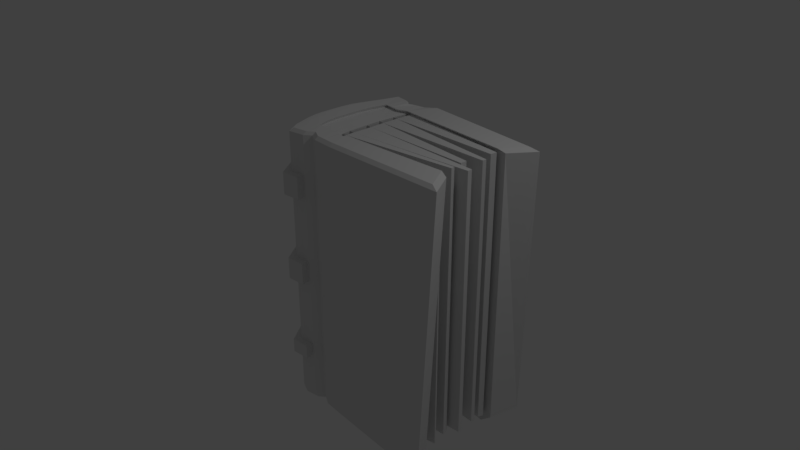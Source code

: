 # Source: book2ridged.blend  (saved by Blender 2.79.0; exported with 4.5.12 LTS)
import bpy
from mathutils import Matrix  # noqa: F401  (used for matrix-valued properties, if any)

bpy.ops.wm.read_factory_settings(use_empty=True)
scene = bpy.context.scene
scene.name = 'Scene'

# ---- collections
col_collection_1 = bpy.data.collections.new('Collection 1'); scene.collection.children.link(col_collection_1)

# ---- materials (node trees are filled in below, after node groups)
mat_material = bpy.data.materials.new('Material')
mat_material.alpha_threshold = 0.0
mat_material.use_transparent_shadow = False
mat_material.roughness = 0.5
mat_material.line_color = (0.0, 0.0, 0.0, 1.0)

# ---- material node trees

# ---- world
world_world = bpy.data.worlds.new('World'); scene.world = world_world
world_world.color = (0.05088, 0.05088, 0.05088)
world_world.use_sun_shadow = False
world_world.sun_shadow_jitter_overblur = 0.0
world_world.cycles.sampling_method = 'MANUAL'

# ---- cameras
cam_camera = bpy.data.cameras.new('Camera')
cam_camera.clip_end = 100.0
cam_camera.lens = 35.0
cam_camera.sensor_width = 32.0
cam_camera.sensor_height = 18.0
cam_camera.ortho_scale = 7.314
cam_camera.dof.focus_distance = 0.0
cam_camera.dof.aperture_fstop = 128.0

# ---- lights
light_lamp = bpy.data.lights.new('Lamp', 'POINT')
light_lamp.transmission_factor = 0.0
light_lamp.cutoff_distance = 30.0
light_lamp.energy = 100.0
light_lamp.shadow_buffer_clip_start = 1.001
light_lamp.shadow_soft_size = 0.1
light_lamp.shadow_maximum_resolution = 0.006
light_lamp.use_absolute_resolution = True

# ---- meshes
me_cube = bpy.data.meshes.new('Cube')
me_cube.from_pydata([(0.3568, -0.8651, -1.8), (0.06758, -0.8446, -1.8), (0.3568, -0.8651, 1.8), (0.06803, -0.8446, 1.8), (0.1372, 0.8447, -1.81), (0.07497, 0.5831, -1.768), (0.02499, 0.4106, -1.754), (-0.004155, 0.2053, -1.748), (0.0008625, 0.0, -1.747), (0.02575, -0.266, -1.759), (0.05062, -0.3564, -1.766), (0.1936, -0.8536, -1.8), (-0.009523, -0.5678, -1.789), (-0.07715, -0.3785, -1.774), (-0.1091, -0.2585, -1.767), (-0.134, 2.421e-07, -1.759), (-0.1319, 0.1893, -1.759), (-0.1084, 0.3785, -1.761), (-0.05165, 0.5678, -1.772), (0.08512, 0.616, 1.771), (0.02499, 0.4106, 1.754), (-0.004155, 0.2053, 1.748), (2.748e-05, -4.396e-07, 1.748), (0.03602, -0.2993, 1.762), (0.08164, -0.4465, 1.775), (0.1932, -0.616, 1.791), (-0.007885, -0.5678, 1.789), (-0.07466, -0.3785, 1.775), (-0.1111, -0.233, 1.766), (-0.1306, 1.602e-07, 1.759), (-0.1319, 0.1893, 1.759), (-0.1084, 0.3785, 1.761), (-0.05165, 0.5678, 1.772), (1.879, -0.9487, -1.8), (2.023, -0.8663, 1.8), (1.688, -0.6151, -1.8), (1.833, -0.5327, 1.8), (0.1345, 0.616, -1.771), (0.08453, 0.4106, -1.75), (0.06236, 0.2053, -1.741), (0.05693, 0.0, -1.741), (0.1044, -0.2993, -1.759), (0.1269, -0.3835, -1.768), (0.1345, 0.616, 1.771), (0.08453, 0.4106, 1.75), (0.06236, 0.2053, 1.741), (0.06957, -4.396e-07, 1.741), (0.1044, -0.2993, 1.759), (0.1447, -0.4465, 1.775), (1.679, -0.4396, -1.8), (1.679, -0.4594, -1.8), (1.679, -0.4396, 1.8), (1.679, -0.4594, 1.8), (1.635, -0.204, -1.764), (1.656, -0.2858, -1.771), (1.635, -0.204, 1.764), (1.65, -0.2641, 1.769), (1.773, -0.0799, -1.741), (1.775, -0.1422, -1.742), (1.773, -0.0799, 1.741), (1.775, -0.1422, 1.742), (1.573, 0.05224, -1.741), (1.578, -0.04009, -1.743), (1.573, 0.05224, 1.741), (1.578, -0.04009, 1.743), (1.739, 0.1866, -1.771), (1.728, 0.1417, -1.766), (1.739, 0.1866, 1.771), (1.728, 0.1417, 1.766), (1.725, 0.3707, -1.797), (1.706, 0.2951, -1.792), (1.725, 0.3707, 1.797), (1.706, 0.2951, 1.792), (1.908, 0.819, -1.8), (2.042, 0.7204, 1.8), (1.815, 0.4109, -1.8), (1.815, 0.4109, 1.8), (-0.1621, 0.5678, -1.779), (-0.08909, 0.7768, -1.791), (-0.06123, -0.7768, -1.8), (-0.06051, -0.7768, 1.8), (-0.08909, 0.7768, 1.791), (-0.1621, 0.5678, 1.779), (-0.132, -0.5678, -1.792), (-0.1985, -0.3785, -1.782), (-0.232, -0.233, -1.776), (-0.2475, 2.533e-07, -1.77), (-0.2451, 0.1893, -1.771), (-0.2201, 0.3785, -1.772), (-0.1302, -0.5678, 1.793), (-0.1958, -0.3785, 1.783), (-0.2287, -0.233, 1.776), (-0.2438, 1.714e-07, 1.771), (-0.2451, 0.1893, 1.771), (-0.2201, 0.3785, 1.772), (-0.256, 0.5678, -1.786), (-0.1634, 0.8446, -1.797), (-0.1514, -0.8446, -1.8), (-0.1513, -0.8446, 1.8), (-0.1634, 0.8446, 1.797), (-0.256, 0.5678, 1.786), (-0.2375, -0.5678, -1.796), (-0.3023, -0.3785, -1.789), (-0.3329, -0.233, -1.785), (-0.3446, 2.682e-07, -1.781), (-0.3422, 0.1893, -1.781), (-0.3152, 0.3785, -1.781), (-0.2359, -0.5678, 1.796), (-0.2998, -0.3785, 1.79), (-0.33, -0.233, 1.785), (-0.3413, 1.863e-07, 1.782), (-0.3422, 0.1893, 1.781), (-0.3152, 0.3785, 1.781), (-0.453, 0.5678, -1.797), (-0.3583, 0.877, -1.8), (-0.3642, -0.877, -1.8), (-0.3642, -0.877, 1.8), (-0.3583, 0.877, 1.8), (-0.453, 0.5678, 1.797), (-0.4593, -0.5678, -1.8), (-0.5215, -0.3785, -1.8), (-0.549, -0.233, -1.799), (-0.5535, 2.868e-07, -1.797), (-0.5515, 0.1893, -1.797), (-0.5167, 0.3785, -1.797), (-0.4593, -0.5678, 1.8), (-0.521, -0.3785, 1.8), (-0.5482, -0.233, 1.799), (-0.5524, 2.049e-07, 1.798), (-0.5515, 0.1893, 1.797), (-0.5167, 0.3785, 1.797), (-0.5683, 0.4341, -1.799), (-0.4836, 0.6711, -1.8), (-0.4946, -0.6734, -1.8), (-0.4946, -0.6734, 1.8), (-0.4836, 0.6711, 1.8), (-0.5683, 0.4341, 1.799), (-0.5783, -0.4364, -1.8), (-0.6145, -0.2913, -1.8), (-0.6245, -0.1798, -1.8), (-0.6246, -0.001135, -1.8), (-0.6245, 0.1439, -1.8), (-0.6083, 0.289, -1.8), (-0.5783, -0.4364, 1.8), (-0.6145, -0.2913, 1.8), (-0.6245, -0.1798, 1.8), (-0.6245, -0.001135, 1.8), (-0.6245, 0.1439, 1.8), (-0.6083, 0.289, 1.8), (0.1378, -0.595, -1.785), (0.1453, 0.8776, 1.774), (0.3296, 0.9264, -1.798), (0.3296, 0.9264, 1.798), (-0.01735, 0.7801, -1.79), (0.002908, 0.8506, 1.776), (0.2048, -0.8544, 1.8), (0.1516, -0.5918, 1.788), (0.2287, -0.722, -1.798), (0.1936, -0.8536, -1.8), (0.2048, -0.8544, 1.8), (-0.01002, -0.5528, -1.902), (0.1259, -0.5791, -1.898), (0.1774, -0.8298, -1.913), (0.06111, -0.821, -1.913), (0.1254, 0.8163, -1.922), (0.3029, 0.8954, -1.911), (0.3279, -0.8409, -1.913), (0.06793, 0.5627, -1.882), (-0.04888, 0.5479, -1.885), (1.732, -0.922, -1.913), (1.556, -0.5986, -1.913), (0.1229, 0.5945, -1.885), (1.673, 0.3958, -1.913), (1.759, 0.7913, -1.913), (-0.1508, 0.5479, -1.892), (-0.08342, 0.7504, -1.905), (-0.05772, -0.7553, -1.913), (-0.123, -0.5528, -1.905), (-0.2203, -0.5528, -1.909), (-0.1409, -0.821, -1.913), (-0.2374, 0.5479, -1.899), (-0.1519, 0.8161, -1.91), (-0.4249, -0.5528, -1.913), (-0.3372, -0.8524, -1.913), (-0.4191, 0.5479, -1.91), (-0.3318, 0.8475, -1.913), (-0.4823, -0.3693, -1.912), (-0.5077, -0.2283, -1.912), (-0.5119, -0.002447, -1.91), (-0.51, 0.181, -1.91), (-0.4779, 0.3644, -1.91), (-0.5775, -0.003548, -1.913), (-0.5774, -0.1767, -1.913), (-0.5681, -0.2848, -1.913), (-0.5347, -0.4254, -1.913), (-0.5255, 0.4183, -1.912), (-0.4474, 0.648, -1.913), (-0.4576, -0.6551, -1.913), (-0.5774, 0.1371, -1.913), (-0.5625, 0.2777, -1.912), (-0.01724, 0.7537, -1.903), (0.2097, -0.7022, -1.911), (0.1942, -0.5862, 1.832), (0.3486, -0.8215, 1.84), (0.2052, -0.8115, 1.84), (0.07609, -0.8022, 1.84), (0.149, 0.8247, 1.814), (0.09222, 0.5775, 1.811), (0.004462, -0.5407, 1.829), (-0.03683, 0.532, 1.812), (0.155, -0.5634, 1.829), (1.741, -0.5076, 1.84), (1.921, -0.8227, 1.84), (0.1388, 0.5775, 1.811), (1.724, 0.3838, 1.84), (1.939, 0.6762, 1.84), (0.3229, 0.8707, 1.839), (-0.141, 0.532, 1.819), (-0.07216, 0.7295, 1.832), (-0.04519, -0.7382, 1.84), (-0.1109, -0.5407, 1.833), (-0.1309, -0.8022, 1.84), (-0.2107, -0.5407, 1.837), (-0.2296, 0.532, 1.826), (-0.1422, 0.7935, 1.838), (-0.271, -0.3619, 1.83), (-0.2995, -0.2245, 1.826), (-0.3101, -0.00435, 1.822), (-0.311, 0.1744, 1.821), (-0.2855, 0.3532, 1.822), (-0.5054, -0.2245, 1.839), (-0.4214, -0.5407, 1.84), (-0.4797, -0.3619, 1.84), (-0.4155, 0.532, 1.838), (-0.3262, 0.8241, 1.84), (-0.3317, -0.8328, 1.84), (-0.5093, -0.00435, 1.838), (-0.5085, 0.1744, 1.838), (-0.4756, 0.3532, 1.837), (0.01465, 0.7992, 1.816), (0.06764, -0.8446, -1.275), (0.06771, -0.8446, -1.032), (0.06777, -0.8446, -0.1732), (0.06784, -0.8446, 0.173), (0.0679, -0.8446, 0.9802), (0.06797, -0.8446, 1.326), (-0.06113, -0.7768, -1.275), (-0.06103, -0.7768, -1.032), (-0.06092, -0.7768, -0.1732), (-0.06082, -0.7768, 0.173), (-0.06072, -0.7768, 0.9802), (-0.06061, -0.7768, 1.326), (-0.08909, 0.7768, -1.272), (-0.08909, 0.7768, -1.031), (-0.08909, 0.7768, -0.1724), (-0.08909, 0.7768, 0.1721), (-0.08909, 0.7768, 0.9778), (-0.08909, 0.7768, 1.322), (-0.1797, -0.8489, -1.246), (-0.1797, -0.8489, -1.061), (-0.1797, -0.8489, -0.1445), (-0.1797, -0.8489, 0.1442), (-0.1797, -0.8489, 1.009), (-0.1797, -0.8489, 1.298), (-0.1917, 0.8493, -1.245), (-0.1917, 0.8493, -1.061), (-0.1917, 0.8493, -0.1443), (-0.1917, 0.8493, 0.144), (-0.1917, 0.8493, 1.008), (-0.1917, 0.8493, 1.297), (-0.3642, -0.877, -1.246), (-0.3642, -0.877, -1.032), (-0.3642, -0.877, -0.1445), (-0.3642, -0.877, 0.173), (-0.3642, -0.877, 1.009), (-0.3642, -0.877, 1.298), (-0.3584, 0.877, -1.246), (-0.3583, 0.877, -1.032), (-0.3584, 0.877, -0.1445), (-0.3583, 0.877, 0.173), (-0.3583, 0.877, 1.009), (-0.3584, 0.877, 1.298), (-0.4946, -0.6734, -1.246), (-0.4946, -0.6734, -1.032), (-0.4946, -0.6734, -0.1445), (-0.4946, -0.6734, 0.173), (-0.4946, -0.6734, 1.009), (-0.4946, -0.6734, 1.298), (-0.4836, 0.6711, -1.246), (-0.4836, 0.6711, -1.032), (-0.4836, 0.6711, -0.1445), (-0.4836, 0.6711, 0.1729), (-0.4836, 0.6711, 1.009), (-0.4836, 0.6711, 1.298), (-0.5783, -0.4364, 1.298), (-0.5783, -0.4364, 0.9802), (-0.5783, -0.4364, 0.1442), (-0.5783, -0.4364, -0.1732), (-0.5783, -0.4364, -1.061), (-0.5783, -0.4364, -1.246), (-0.6145, -0.2913, 1.298), (-0.6145, -0.2913, 0.9802), (-0.6145, -0.2913, 0.1442), (-0.6145, -0.2913, -0.1732), (-0.6145, -0.2913, -1.061), (-0.6145, -0.2913, -1.246), (-0.6245, -0.1798, 1.298), (-0.6245, -0.1798, 0.9802), (-0.6245, -0.1798, 0.1443), (-0.6245, -0.1798, -0.1732), (-0.6245, -0.1798, -1.061), (-0.6245, -0.1798, -1.246), (-0.6245, -0.001144, 1.298), (-0.6245, -0.001135, 0.9802), (-0.6246, -0.001139, 0.1443), (-0.6246, -0.001135, -0.1731), (-0.6246, -0.001135, -1.061), (-0.6246, -0.001138, -1.246), (-0.6245, 0.1439, 1.298), (-0.6245, 0.1439, 0.9802), (-0.6245, 0.1439, 0.1442), (-0.6245, 0.1439, -0.1732), (-0.6245, 0.1439, -1.061), (-0.6245, 0.1439, -1.246), (-0.6084, 0.289, 1.297), (-0.6083, 0.289, 0.9801), (-0.6083, 0.289, 0.1442), (-0.6083, 0.289, -0.1732), (-0.6083, 0.289, -1.061), (-0.6084, 0.289, -1.246), (-0.5683, 0.4341, 1.297), (-0.5683, 0.4341, 0.98), (-0.5683, 0.4341, 0.1442), (-0.5683, 0.4341, -0.1731), (-0.5683, 0.4341, -1.061), (-0.5683, 0.4341, -1.246), (-0.01445, 0.7902, -1.272), (-0.01156, 0.8003, -1.032), (-0.008667, 0.8103, -0.1761), (-0.005773, 0.8204, 0.1667), (-0.002879, 0.8305, 0.9707), (1.439e-05, 0.8406, 1.314), (-0.1514, -0.8446, -1.275), (-0.1514, -0.8446, -1.032), (-0.1513, -0.8446, -0.1732), (-0.1513, -0.8446, 0.173), (-0.1513, -0.8446, 0.9802), (-0.1513, -0.8446, 1.326), (-0.1634, 0.8446, -1.274), (-0.1634, 0.8446, -1.032), (-0.1634, 0.8446, -0.173), (-0.1634, 0.8446, 0.1727), (-0.1634, 0.8446, 0.9795), (-0.1634, 0.8446, 1.325), (-0.4946, -0.6734, -1.275), (-0.5783, -0.4364, -1.275), (-0.4946, -0.6734, -1.061), (-0.5783, -0.4364, -1.032), (-0.4946, -0.6734, -0.1732), (-0.5783, -0.4364, -0.1445), (-0.4946, -0.6734, 0.1442), (-0.5783, -0.4364, 0.173), (-0.4946, -0.6734, 0.9802), (-0.5783, -0.4364, 1.009), (-0.4946, -0.6734, 1.326), (-0.5783, -0.4364, 1.326), (-0.3583, 0.877, 1.326), (-0.4836, 0.6711, 1.326), (-0.3583, 0.877, 0.9802), (-0.4836, 0.6711, 0.9802), (-0.3584, 0.877, 0.1442), (-0.4836, 0.6711, 0.1442), (-0.3583, 0.877, -0.1732), (-0.4836, 0.6711, -0.1732), (-0.3583, 0.877, -1.061), (-0.4836, 0.6711, -1.061), (-0.3583, 0.877, -1.275), (-0.4836, 0.6711, -1.275), (-0.3642, -0.877, -1.275), (-0.3642, -0.877, -1.061), (-0.3642, -0.877, -0.1732), (-0.3642, -0.877, 0.1442), (-0.3642, -0.877, 0.9802), (-0.3642, -0.877, 1.326), (-0.6083, 0.289, -1.274), (-0.5683, 0.4341, -1.274), (-0.6083, 0.289, -1.032), (-0.5683, 0.4341, -1.032), (-0.6083, 0.289, -0.1445), (-0.5683, 0.4341, -0.1444), (-0.6083, 0.289, 0.1729), (-0.5683, 0.4341, 0.1729), (-0.6083, 0.289, 1.009), (-0.5683, 0.4341, 1.009), (-0.6083, 0.289, 1.326), (-0.5683, 0.4341, 1.326), (-0.6245, 0.1439, -1.275), (-0.6245, 0.1439, -1.032), (-0.6245, 0.1439, -0.1445), (-0.6245, 0.1439, 0.1729), (-0.6245, 0.144, 1.009), (-0.6245, 0.1439, 1.326), (-0.6246, -0.001135, -1.274), (-0.6246, -0.001135, -1.032), (-0.6246, -0.001134, -0.1444), (-0.6246, -0.001135, 0.173), (-0.6245, -0.001129, 1.009), (-0.6245, -0.001135, 1.326), (-0.6245, -0.1798, -1.275), (-0.6245, -0.1798, -1.032), (-0.6245, -0.1798, -0.1445), (-0.6245, -0.1798, 0.173), (-0.6245, -0.1798, 1.009), (-0.6245, -0.1798, 1.326), (-0.6145, -0.2913, -1.275), (-0.6145, -0.2913, -1.032), (-0.6145, -0.2913, -0.1445), (-0.6145, -0.2913, 0.173), (-0.6145, -0.2913, 1.009), (-0.6145, -0.2913, 1.326), (-0.4072, -0.9722, -1.246), (-0.4072, -0.9722, -1.061), (-0.4072, -0.9722, -0.1445), (-0.4072, -0.9722, 0.1442), (-0.4072, -0.9722, 1.009), (-0.4072, -0.9722, 1.298), (-0.4021, 0.9719, -1.246), (-0.4018, 0.972, -1.061), (-0.4019, 0.972, -0.1445), (-0.4019, 0.972, 0.1442), (-0.4017, 0.972, 1.009), (-0.4021, 0.9719, 1.298), (-0.5885, -0.7192, -1.246), (-0.5885, -0.7192, -1.061), (-0.5885, -0.7192, -0.1445), (-0.5885, -0.7192, 0.1442), (-0.5885, -0.7192, 1.009), (-0.5885, -0.7192, 1.298), (-0.578, 0.7161, -1.246), (-0.578, 0.716, -1.061), (-0.578, 0.7161, -0.1445), (-0.578, 0.7161, 0.1442), (-0.578, 0.716, 1.009), (-0.578, 0.7161, 1.298), (-0.6783, -0.4664, 1.298), (-0.6783, -0.4664, 1.009), (-0.6783, -0.4664, 0.1442), (-0.6783, -0.4664, -0.1445), (-0.6783, -0.4664, -1.061), (-0.6783, -0.4664, -1.246), (-0.7175, -0.3087, 1.298), (-0.7175, -0.3087, 1.009), (-0.7175, -0.3087, 0.1442), (-0.7175, -0.3087, -0.1445), (-0.7175, -0.3087, -1.061), (-0.7175, -0.3087, -1.246), (-0.7289, -0.1845, 1.298), (-0.7289, -0.1845, 1.009), (-0.7289, -0.1845, 0.1443), (-0.7289, -0.1845, -0.1445), (-0.7289, -0.1845, -1.061), (-0.7289, -0.1845, -1.246), (-0.729, -0.001156, 1.298), (-0.729, -0.001141, 1.009), (-0.7291, -0.001149, 0.1443), (-0.7291, -0.001143, -0.1444), (-0.7291, -0.001141, -1.061), (-0.7291, -0.001144, -1.246), (-0.7289, 0.1497, 1.298), (-0.7289, 0.1498, 1.009), (-0.7289, 0.1497, 0.1442), (-0.7289, 0.1498, -0.1445), (-0.7289, 0.1498, -1.061), (-0.7289, 0.1498, -1.246), (-0.711, 0.3088, 1.297), (-0.711, 0.3088, 1.009), (-0.711, 0.3088, 0.1442), (-0.711, 0.3088, -0.1445), (-0.711, 0.3088, -1.061), (-0.711, 0.3088, -1.246), (-0.6679, 0.4656, 1.297), (-0.6679, 0.4656, 1.009), (-0.6679, 0.4656, 0.1442), (-0.6679, 0.4656, -0.1444), (-0.6679, 0.4656, -1.061), (-0.6679, 0.4656, -1.246), (-0.164, -0.9522, -1.246), (-0.164, -0.9522, -1.061), (-0.164, -0.9522, -0.1445), (-0.164, -0.9522, 0.1442), (-0.164, -0.9522, 1.009), (-0.164, -0.9522, 1.298), (-0.1746, 0.9524, -1.245), (-0.1746, 0.9524, -1.061), (-0.1746, 0.9524, -0.1443), (-0.1746, 0.9524, 0.144), (-0.1746, 0.9524, 1.008), (-0.1746, 0.9524, 1.297)], [], [(74, 76, 214, 215), (18, 77, 174, 168), (0, 2, 155, 11), (25, 156, 210, 202), (18, 17, 88, 77), (31, 32, 82, 94), (17, 16, 87, 88), (30, 31, 94, 93), (16, 15, 86, 87), (29, 30, 93, 92), (15, 14, 85, 86), (5, 19, 20, 6), (6, 20, 21, 7), (7, 21, 22, 8), (8, 22, 23, 9), (9, 23, 24, 10), (12, 13, 10, 149), (151, 4, 150, 152), (19, 32, 31, 20), (20, 31, 30, 21), (21, 30, 29, 22), (22, 29, 28, 23), (23, 28, 27, 24), (5, 6, 17, 18), (6, 7, 16, 17), (7, 8, 15, 16), (8, 9, 14, 15), (9, 10, 13, 14), (2, 0, 33, 34), (110, 111, 228, 227), (33, 35, 36, 34), (21, 7, 39, 45), (19, 5, 37, 43), (24, 10, 42, 48), (22, 8, 40, 46), (20, 6, 38, 44), (23, 9, 41, 47), (48, 42, 49, 51), (49, 50, 52, 51), (42, 48, 56, 54), (47, 41, 53, 55), (53, 54, 56, 55), (48, 47, 55, 56), (41, 47, 60, 58), (46, 40, 57, 59), (57, 58, 60, 59), (47, 46, 59, 60), (40, 46, 64, 62), (45, 39, 61, 63), (61, 62, 64, 63), (46, 45, 63, 64), (39, 45, 68, 66), (44, 38, 65, 67), (65, 66, 68, 67), (45, 44, 67, 68), (38, 44, 72, 70), (43, 37, 69, 71), (69, 70, 72, 71), (44, 43, 71, 72), (25, 48, 51, 52), (54, 53, 41, 42), (62, 61, 39, 40), (66, 65, 38, 39), (70, 69, 37, 38), (37, 43, 76, 75), (73, 75, 76, 74), (58, 57, 40, 41), (91, 92, 110, 109), (85, 84, 102, 103), (90, 91, 109, 108), (84, 83, 101, 102), (89, 90, 108, 107), (96, 78, 175, 181), (100, 82, 217, 223), (34, 36, 211, 212), (19, 5, 4, 150), (132, 114, 185, 196), (26, 27, 90, 89), (13, 12, 83, 84), (27, 28, 91, 90), (245, 3, 80, 251), (14, 13, 84, 85), (28, 29, 92, 91), (123, 122, 188, 189), (104, 103, 121, 122), (109, 110, 227, 226), (103, 102, 120, 121), (89, 107, 222, 220), (102, 101, 119, 120), (154, 81, 218, 239), (12, 149, 161, 160), (86, 85, 103, 104), (0, 11, 162, 166), (92, 93, 111, 110), (87, 86, 104, 105), (251, 80, 98, 347), (93, 94, 112, 111), (88, 87, 105, 106), (252, 78, 96, 348), (94, 82, 100, 112), (77, 88, 106, 95), (77, 95, 180, 174), (128, 129, 147, 146), (5, 18, 168, 167), (122, 121, 187, 188), (127, 128, 146, 145), (121, 120, 186, 187), (126, 127, 145, 144), (35, 33, 169, 170), (76, 43, 213, 214), (105, 104, 122, 123), (347, 98, 116, 383), (116, 98, 221, 235), (106, 105, 123, 124), (348, 96, 114, 376), (108, 109, 226, 225), (95, 106, 124, 113), (98, 80, 219, 221), (118, 130, 238, 233), (395, 136, 135, 367), (42, 157, 50, 49), (365, 143, 144, 419), (419, 144, 145, 413), (413, 145, 146, 407), (407, 146, 147, 401), (401, 147, 148, 394), (394, 148, 136, 395), (383, 116, 134, 364), (129, 130, 148, 147), (142, 131, 195, 199), (376, 114, 132, 377), (130, 118, 136, 148), (73, 75, 172, 173), (118, 117, 135, 136), (116, 125, 143, 134), (120, 119, 182, 186), (125, 126, 144, 143), (43, 37, 151, 152), (152, 74, 73, 151), (150, 154, 239, 206), (141, 142, 199, 198), (33, 0, 166, 169), (117, 118, 233, 234), (107, 108, 225, 222), (154, 150, 4, 153, 336, 337, 338, 339, 340, 341), (252, 336, 153, 78), (156, 24, 27, 26), (2, 34, 212, 203), (140, 141, 198, 191), (75, 37, 171, 172), (36, 35, 157, 25), (52, 50, 157, 25), (24, 156, 149, 10), (139, 140, 191, 192), (364, 134, 143, 365), (79, 97, 179, 176), (155, 11, 158, 159), (11, 155, 3, 245, 244, 243, 242, 241, 240, 1), (149, 156, 25, 157), (130, 129, 237, 238), (161, 162, 163, 160), (177, 176, 179, 178), (160, 163, 176, 177), (181, 180, 184, 185), (178, 179, 183, 182), (175, 174, 180, 181), (189, 188, 191, 198), (185, 184, 195, 196), (188, 187, 192, 191), (187, 186, 193, 192), (186, 182, 194, 193), (190, 189, 198, 199), (184, 190, 199, 195), (182, 183, 197, 194), (200, 168, 174, 175), (168, 200, 164, 167), (164, 165, 171, 167), (166, 162, 161, 201), (169, 166, 201, 170), (173, 172, 171, 165), (11, 1, 163, 162), (124, 123, 189, 190), (131, 132, 196, 195), (113, 124, 190, 184), (149, 157, 201, 161), (151, 73, 173, 165), (115, 133, 197, 183), (1, 79, 176, 163), (4, 151, 165, 164), (133, 137, 194, 197), (157, 35, 170, 201), (95, 113, 184, 180), (83, 12, 160, 177), (119, 101, 178, 182), (78, 153, 200, 175), (137, 138, 193, 194), (114, 96, 181, 185), (97, 115, 183, 179), (153, 4, 164, 200), (101, 83, 177, 178), (138, 139, 192, 193), (37, 5, 167, 171), (202, 210, 204, 203), (205, 208, 220, 219), (203, 212, 211, 202), (219, 220, 222, 221), (217, 218, 224, 223), (226, 227, 236, 230), (225, 226, 230, 232), (222, 225, 232, 231), (227, 228, 237, 236), (228, 229, 238, 237), (229, 223, 233, 238), (223, 224, 234, 233), (221, 222, 231, 235), (213, 216, 215, 214), (209, 207, 206, 239), (217, 209, 239, 218), (204, 210, 208, 205), (216, 206, 207, 213), (155, 2, 203, 204), (81, 99, 224, 218), (111, 112, 229, 228), (99, 117, 234, 224), (152, 150, 206, 216), (156, 26, 208, 210), (82, 32, 209, 217), (112, 100, 223, 229), (26, 89, 220, 208), (80, 3, 205, 219), (125, 116, 235, 231), (152, 74, 215, 216), (126, 125, 231, 232), (127, 126, 232, 230), (32, 19, 207, 209), (3, 155, 204, 205), (128, 127, 230, 236), (19, 43, 213, 207), (129, 128, 236, 237), (36, 25, 202, 211), (133, 354, 355, 137), (272, 260, 488, 422), (283, 358, 297, 357), (381, 360, 435, 423), (285, 362, 295, 361), (306, 312, 462, 456), (81, 154, 341, 257), (257, 341, 340, 256), (256, 340, 339, 255), (255, 339, 338, 254), (254, 338, 337, 253), (253, 337, 336, 252), (117, 366, 367, 135), (259, 379, 421, 487), (368, 279, 291, 369), (284, 272, 422, 434), (372, 277, 289, 373), (406, 412, 457, 463), (115, 378, 354, 133), (270, 258, 486, 420), (271, 380, 358, 283), (379, 356, 433, 421), (273, 382, 362, 285), (308, 314, 464, 458), (142, 384, 385, 131), (264, 276, 426, 492), (386, 327, 333, 387), (282, 270, 420, 432), (390, 325, 331, 391), (404, 410, 459, 465), (141, 396, 384, 142), (374, 265, 493, 427), (397, 321, 327, 386), (276, 288, 438, 426), (399, 319, 325, 390), (310, 316, 466, 460), (140, 402, 396, 141), (266, 278, 428, 494), (403, 315, 321, 397), (375, 374, 427, 439), (405, 313, 319, 399), (317, 311, 461, 467), (139, 408, 402, 140), (370, 267, 495, 429), (409, 309, 315, 403), (278, 290, 440, 428), (411, 307, 313, 405), (312, 318, 468, 462), (138, 414, 408, 139), (268, 280, 430, 496), (415, 303, 309, 409), (371, 370, 429, 441), (417, 301, 307, 411), (400, 406, 463, 469), (137, 355, 414, 138), (281, 269, 497, 431), (357, 297, 303, 415), (280, 292, 442, 430), (361, 295, 301, 417), (314, 320, 470, 464), (131, 385, 377, 132), (330, 293, 443, 480), (387, 333, 373, 289), (293, 281, 431, 443), (391, 331, 369, 291), (398, 404, 465, 471), (99, 353, 366, 117), (292, 393, 481, 442), (352, 351, 279, 368), (287, 294, 444, 437), (350, 349, 277, 372), (316, 322, 472, 466), (97, 342, 378, 115), (332, 371, 441, 482), (343, 344, 380, 271), (363, 286, 436, 445), (345, 346, 382, 273), (323, 317, 467, 473), (81, 257, 353, 99), (257, 256, 352, 353), (256, 255, 351, 352), (255, 254, 350, 351), (254, 253, 349, 350), (253, 252, 348, 349), (79, 246, 342, 97), (246, 247, 343, 342), (247, 248, 344, 343), (248, 249, 345, 344), (249, 250, 346, 345), (250, 251, 347, 346), (1, 240, 246, 79), (240, 241, 247, 246), (241, 242, 248, 247), (242, 243, 249, 248), (243, 244, 250, 249), (244, 245, 251, 250), (259, 258, 342, 343), (261, 260, 344, 345), (263, 262, 346, 347), (264, 265, 349, 348), (266, 267, 351, 350), (268, 269, 353, 352), (282, 299, 355, 354), (298, 356, 283, 357), (284, 359, 297, 358), (296, 360, 285, 361), (286, 363, 295, 362), (294, 287, 364, 365), (281, 293, 367, 366), (292, 280, 368, 369), (370, 371, 291, 279), (290, 278, 372, 373), (374, 375, 289, 277), (288, 276, 376, 377), (270, 282, 354, 378), (356, 379, 271, 283), (272, 284, 358, 380), (360, 381, 273, 285), (274, 286, 362, 382), (287, 275, 383, 364), (329, 335, 385, 384), (334, 328, 386, 387), (388, 389, 333, 327), (332, 326, 390, 391), (392, 393, 331, 325), (330, 324, 394, 395), (323, 329, 384, 396), (328, 322, 397, 386), (398, 388, 327, 321), (326, 320, 399, 390), (400, 392, 325, 319), (324, 318, 401, 394), (317, 323, 396, 402), (322, 316, 403, 397), (404, 398, 321, 315), (320, 314, 405, 399), (406, 400, 319, 313), (318, 312, 407, 401), (311, 317, 402, 408), (316, 310, 409, 403), (410, 404, 315, 309), (314, 308, 411, 405), (412, 406, 313, 307), (312, 306, 413, 407), (305, 311, 408, 414), (310, 304, 415, 409), (416, 410, 309, 303), (308, 302, 417, 411), (418, 412, 307, 301), (306, 300, 419, 413), (299, 305, 414, 355), (304, 298, 357, 415), (359, 416, 303, 297), (302, 296, 361, 417), (363, 418, 301, 295), (300, 294, 365, 419), (335, 288, 377, 385), (375, 334, 387, 289), (389, 290, 373, 333), (371, 332, 391, 291), (393, 292, 369, 331), (293, 330, 395, 367), (269, 281, 366, 353), (280, 268, 352, 368), (267, 370, 279, 351), (278, 266, 350, 372), (265, 374, 277, 349), (276, 264, 348, 376), (258, 270, 378, 342), (379, 259, 343, 271), (260, 272, 380, 344), (381, 261, 345, 273), (262, 274, 382, 346), (275, 263, 347, 383), (432, 433, 448, 449), (434, 435, 446, 447), (436, 437, 444, 445), (431, 430, 442, 443), (429, 428, 440, 441), (427, 426, 438, 439), (420, 421, 433, 432), (422, 423, 435, 434), (424, 425, 437, 436), (479, 478, 484, 485), (477, 476, 482, 483), (475, 474, 480, 481), (473, 472, 478, 479), (471, 470, 476, 477), (469, 468, 474, 475), (467, 466, 472, 473), (465, 464, 470, 471), (463, 462, 468, 469), (461, 460, 466, 467), (459, 458, 464, 465), (457, 456, 462, 463), (455, 454, 460, 461), (453, 452, 458, 459), (451, 450, 456, 457), (449, 448, 454, 455), (447, 446, 452, 453), (445, 444, 450, 451), (485, 484, 439, 438), (483, 482, 441, 440), (481, 480, 443, 442), (497, 496, 430, 431), (495, 494, 428, 429), (493, 492, 426, 427), (486, 487, 421, 420), (488, 489, 423, 422), (490, 491, 425, 424), (311, 305, 455, 461), (286, 274, 424, 436), (261, 381, 423, 489), (304, 310, 460, 454), (275, 287, 437, 425), (274, 262, 490, 424), (410, 416, 453, 459), (335, 329, 479, 485), (263, 275, 425, 491), (302, 308, 458, 452), (328, 334, 484, 478), (412, 418, 451, 457), (389, 388, 477, 483), (258, 259, 487, 486), (300, 306, 456, 450), (326, 332, 482, 476), (260, 261, 489, 488), (305, 299, 449, 455), (393, 392, 475, 481), (262, 263, 491, 490), (298, 304, 454, 448), (324, 330, 480, 474), (265, 264, 492, 493), (416, 359, 447, 453), (329, 323, 473, 479), (267, 266, 494, 495), (296, 302, 452, 446), (322, 328, 478, 472), (269, 268, 496, 497), (418, 363, 445, 451), (388, 398, 471, 477), (299, 282, 432, 449), (294, 300, 450, 444), (320, 326, 476, 470), (356, 298, 448, 433), (288, 335, 485, 438), (392, 400, 469, 475), (359, 284, 434, 447), (334, 375, 439, 484), (318, 324, 474, 468), (360, 296, 446, 435), (290, 389, 483, 440)])
me_cube.materials.append(mat_material)
me_cube.use_remesh_preserve_volume = False
me_cube.use_remesh_preserve_attributes = False
me_cube.use_mirror_vertex_groups = False
me_cube.update()

# ---- objects
ob_cube = bpy.data.objects.new('Cube', me_cube)
ob_lamp = bpy.data.objects.new('Lamp', light_lamp)
ob_camera = bpy.data.objects.new('Camera', cam_camera)

# ---- transforms, parenting, visibility, modifiers, constraints
ob_cube.location = (0.0, 0.0, 0.0)
ob_cube.lock_rotations_4d = False
ob_cube.empty_display_type = 'ARROWS'
ob_cube.lineart.crease_threshold = 0.0
ob_lamp.location = (4.076, 1.005, 5.904)
ob_lamp.rotation_euler = (0.6503, 0.05522, 1.866)
ob_lamp.lock_rotations_4d = False
ob_lamp.empty_display_type = 'ARROWS'
ob_lamp.color = (0.0, 0.0, 0.0, 0.0)
ob_lamp.lineart.crease_threshold = 0.0
ob_camera.location = (7.481, -6.508, 5.344)
ob_camera.rotation_euler = (1.109, 0.0, 0.8149)
ob_camera.lock_rotations_4d = False
ob_camera.empty_display_type = 'ARROWS'
ob_camera.color = (0.0, 0.0, 0.0, 0.0)
ob_camera.display_type = 'WIRE'
ob_camera.lineart.crease_threshold = 0.0

# ---- collection membership
col_collection_1.objects.link(ob_cube)
col_collection_1.objects.link(ob_lamp)
col_collection_1.objects.link(ob_camera)

# ---- scene / render settings (as saved in the file)
scene.camera = ob_camera
scene.frame_start = 1; scene.frame_end = 250; scene.frame_set(0)
scene.render.engine = 'BLENDER_EEVEE_NEXT'
scene.render.resolution_percentage = 50
scene.render.dither_intensity = 0.0
scene.cycles.use_denoising = False
scene.cycles.samples = 128
scene.cycles.sampling_pattern = 'TABULATED_SOBOL'
scene.cycles.use_adaptive_sampling = False
scene.cycles.use_light_tree = False
scene.cycles.blur_glossy = 0.0
scene.cycles.sample_clamp_indirect = 0.0
scene.view_settings.view_transform = 'Standard'
bpy.context.view_layer.update()
